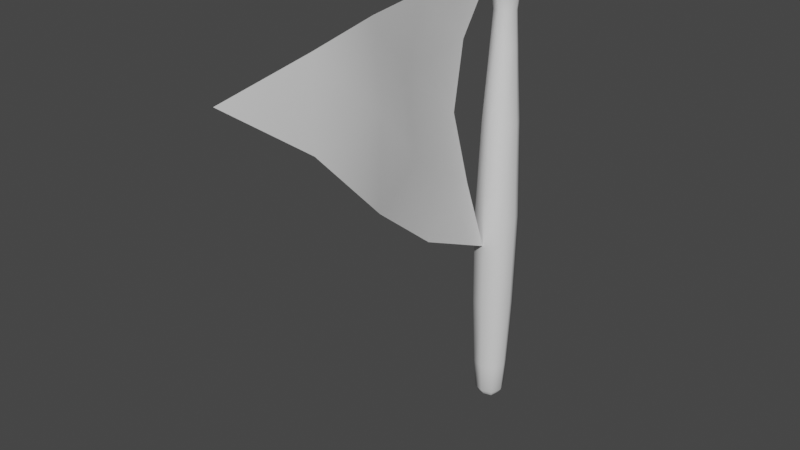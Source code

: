 # Source: flagPlaceholder.blend  (saved by Blender 2.91.10; exported with 4.5.12 LTS)
import bpy
from mathutils import Matrix  # noqa: F401  (used for matrix-valued properties, if any)

bpy.ops.wm.read_factory_settings(use_empty=True)
scene = bpy.context.scene
scene.name = 'Scene'

# ---- collections
col_collection = bpy.data.collections.new('Collection'); scene.collection.children.link(col_collection)

# ---- world
world_world = bpy.data.worlds.new('World'); scene.world = world_world
world_world.use_nodes = True; world_world.node_tree.nodes.clear()
_N = world_world.node_tree.nodes; _L = world_world.node_tree.links
n0 = _N.new('ShaderNodeOutputWorld'); n0.name = 'World Output'; n0.location = (300, 300)
n1 = _N.new('ShaderNodeBackground'); n1.name = 'Background'; n1.location = (10, 300)
n1.inputs[0].default_value = (0.05088, 0.05088, 0.05088, 1.0)
_L.new(n1.outputs[0], n0.inputs[0])
n0.is_active_output = True
world_world.color = (0.05088, 0.05088, 0.05088)
world_world.use_sun_shadow = False
world_world.sun_shadow_jitter_overblur = 0.0

# ---- meshes
me_plane = bpy.data.meshes.new('Plane')
me_plane.from_pydata([(-0.05353, -0.05353, -0.0746), (0.05353, -0.05353, -0.0746), (-0.05353, 0.05353, -0.0746), (0.05353, 0.05353, -0.0746), (-0.06199, -0.06199, 2.757), (0.06199, -0.06199, 2.757), (-0.06199, 0.06199, 2.757), (0.06199, 0.06199, 2.757), (-0.0498, 0.0498, 3.092), (-0.0498, -0.0498, 3.092), (0.0498, -0.0498, 3.092), (0.0498, 0.0498, 3.092), (0.07968, -0.07968, 0.1713), (-0.07968, -0.07968, 0.1713), (0.07968, 0.07968, 0.1713), (-0.07968, 0.07968, 0.1713), (0.06242, -0.06242, 2.442), (0.06242, 0.06242, 2.442), (-0.06242, -0.06242, 2.442), (-0.06242, 0.06242, 2.442), (0.09602, 0.09602, 2.996), (0.09602, -0.09602, 2.996), (-0.09602, -0.09602, 2.996), (-0.09602, 0.09602, 2.996), (-0.1018, -0.1018, 1.303), (-0.1018, 0.1018, 1.303), (0.1018, -0.1018, 1.303), (0.1018, 0.1018, 1.303), (-0.06529, 0.0, -0.07656), (2.328e-10, -0.06529, -0.07656), (0.06529, 4.657e-10, -0.07656), (2.328e-10, 0.06529, -0.07656), (-0.08523, 1.164e-10, 2.757), (-1.164e-10, -0.08523, 2.757), (0.08523, -1.164e-10, 2.757), (1.164e-10, 0.08523, 2.757), (0.05321, -0.05321, 2.663), (-0.06929, -0.06929, -0.03715), (0.05321, 0.05321, 2.663), (-0.06929, 0.06929, -0.03715), (-0.05644, -7.567e-10, 3.096), (2.91e-10, -0.05644, 3.096), (0.05644, 1.397e-09, 3.096), (-2.328e-10, 0.05644, 3.096), (0.07813, 0.07813, 3.067), (0.08416, -0.08416, 2.875), (-0.07813, -0.07813, 3.067), (-0.08416, 0.08416, 2.875), (0.06929, -0.06929, -0.03715), (-0.09521, -0.09521, 0.6547), (0.06929, 0.06929, -0.03715), (-0.09521, 0.09521, 0.6547), (-3.492e-10, 0.1096, 0.1713), (-0.1096, 0.0, 0.1713), (0.1096, 0.0, 0.1713), (-1.048e-09, -0.1096, 0.1713), (0.08538, -0.08538, 1.954), (0.08538, 0.08538, 1.954), (-0.05321, -0.05321, 2.663), (-0.05321, 0.05321, 2.663), (1.455e-10, 0.08582, 2.442), (-0.08582, 1.455e-10, 2.442), (0.08582, -1.455e-10, 2.442), (-1.455e-10, -0.08582, 2.442), (0.08416, 0.08416, 2.875), (0.07813, -0.07813, 3.067), (-0.08416, -0.08416, 2.875), (-0.07813, 0.07813, 3.067), (0.0, -0.132, 2.996), (0.0, 0.132, 2.996), (-0.132, 0.0, 2.996), (0.132, 0.0, 2.996), (-0.08538, -0.08538, 1.954), (-0.08538, 0.08538, 1.954), (0.09521, -0.09521, 0.6547), (0.09521, 0.09521, 0.6547), (-4.657e-10, -0.14, 1.303), (0.14, 0.0, 1.303), (-0.14, 0.0, 1.303), (1.164e-10, 0.14, 1.303), (0.1066, 0.0, 3.067), (-1.644e-09, -0.07317, 2.663), (0.07317, -1.644e-09, 2.663), (-0.07317, 1.644e-09, 2.663), (1.644e-09, 0.07317, 2.663), (8.149e-10, -1.164e-09, 3.104), (-0.1066, 0.0, 3.067), (9.313e-10, 0.1066, 3.067), (-9.313e-10, -0.1066, 3.067), (0.0, 0.09536, -0.03734), (-0.09536, 0.0, -0.03734), (0.09536, 0.0, -0.03734), (0.0, -0.09536, -0.03734), (-2.328e-10, 0.1174, 1.954), (-0.1174, -2.328e-10, 1.954), (0.1174, 3.492e-10, 1.954), (3.492e-10, -0.1174, 1.954), (1.495e-09, -0.1157, 2.875), (-1.495e-09, 0.1157, 2.875), (-0.1157, -1.495e-09, 2.875), (0.1157, 1.495e-09, 2.875), (-9.313e-10, -0.1309, 0.6547), (0.1309, 0.0, 0.6547), (-0.1309, 0.0, 0.6547), (-2.328e-10, 0.1309, 0.6547)], [], [(21, 71, 80, 65), (71, 20, 44, 80), (80, 44, 11, 42), (65, 80, 42, 10), (18, 63, 81, 58), (63, 16, 36, 81), (81, 36, 5, 33), (58, 81, 33, 4), (16, 62, 82, 36), (62, 17, 38, 82), (82, 38, 7, 34), (36, 82, 34, 5), (19, 61, 83, 59), (61, 18, 58, 83), (83, 58, 4, 32), (59, 83, 32, 6), (17, 60, 84, 38), (60, 19, 59, 84), (84, 59, 6, 35), (38, 84, 35, 7), (9, 41, 85, 40), (41, 10, 42, 85), (85, 42, 11, 43), (40, 85, 43, 8), (23, 70, 86, 67), (70, 22, 46, 86), (86, 46, 9, 40), (67, 86, 40, 8), (20, 69, 87, 44), (69, 23, 67, 87), (87, 67, 8, 43), (44, 87, 43, 11), (22, 68, 88, 46), (68, 21, 65, 88), (88, 65, 10, 41), (46, 88, 41, 9), (3, 31, 89, 50), (31, 2, 39, 89), (89, 39, 15, 52), (50, 89, 52, 14), (2, 28, 90, 39), (28, 0, 37, 90), (90, 37, 13, 53), (39, 90, 53, 15), (1, 30, 91, 48), (30, 3, 50, 91), (91, 50, 14, 54), (48, 91, 54, 12), (0, 29, 92, 37), (29, 1, 48, 92), (92, 48, 12, 55), (37, 92, 55, 13), (27, 79, 93, 57), (79, 25, 73, 93), (93, 73, 19, 60), (57, 93, 60, 17), (25, 78, 94, 73), (78, 24, 72, 94), (94, 72, 18, 61), (73, 94, 61, 19), (26, 77, 95, 56), (77, 27, 57, 95), (95, 57, 17, 62), (56, 95, 62, 16), (24, 76, 96, 72), (76, 26, 56, 96), (96, 56, 16, 63), (72, 96, 63, 18), (4, 33, 97, 66), (33, 5, 45, 97), (97, 45, 21, 68), (66, 97, 68, 22), (7, 35, 98, 64), (35, 6, 47, 98), (98, 47, 23, 69), (64, 98, 69, 20), (6, 32, 99, 47), (32, 4, 66, 99), (99, 66, 22, 70), (47, 99, 70, 23), (5, 34, 100, 45), (34, 7, 64, 100), (100, 64, 20, 71), (45, 100, 71, 21), (13, 55, 101, 49), (55, 12, 74, 101), (101, 74, 26, 76), (49, 101, 76, 24), (12, 54, 102, 74), (54, 14, 75, 102), (102, 75, 27, 77), (74, 102, 77, 26), (15, 53, 103, 51), (53, 13, 49, 103), (103, 49, 24, 78), (51, 103, 78, 25), (14, 52, 104, 75), (52, 15, 51, 104), (104, 51, 25, 79), (75, 104, 79, 27)])
me_plane.polygons.foreach_set('use_smooth', [True] * 100)
_uv = me_plane.uv_layers.new(name='UVMap')
_uv.uv.foreach_set('vector', [0.06978, 0.08919, 0.07064, 0.1106, 0.05252, 0.1121, 0.05352, 0.09165, 0.07064, 0.1106, 0.07213, 0.131, 0.05705, 0.1314, 0.05252, 0.1121, 0.05252, 0.1121, 0.05705, 0.1314, 0.04666, 0.1317, 0.03949, 0.1212, 0.05352, 0.09165, 0.05252, 0.1121, 0.03776, 0.1058, 0.04268, 0.09371, 0.2302, 0.2121, 0.2278, 0.2321, 0.1609, 0.2253, 0.1605, 0.2075, 0.2278, 0.06967, 0.2302, 0.08959, 0.1605, 0.09427, 0.1609, 0.07647, 0.1609, 0.07647, 0.1605, 0.09427, 0.1315, 0.09196, 0.1339, 0.07283, 0.1605, 0.2075, 0.1609, 0.2253, 0.1339, 0.2289, 0.1315, 0.2098, 0.2302, 0.08959, 0.2317, 0.1099, 0.1602, 0.1126, 0.1605, 0.09427, 0.2317, 0.1099, 0.2327, 0.1303, 0.1603, 0.1317, 0.1602, 0.1126, 0.1602, 0.1126, 0.1603, 0.1317, 0.13, 0.1312, 0.1302, 0.1116, 0.1605, 0.09427, 0.1602, 0.1126, 0.1302, 0.1116, 0.1315, 0.09196, 0.2327, 0.1714, 0.2317, 0.1919, 0.1602, 0.1891, 0.1603, 0.1701, 0.2317, 0.1919, 0.2302, 0.2121, 0.1605, 0.2075, 0.1602, 0.1891, 0.1602, 0.1891, 0.1605, 0.2075, 0.1315, 0.2098, 0.1302, 0.1902, 0.1603, 0.1701, 0.1602, 0.1891, 0.1302, 0.1902, 0.13, 0.1705, 0.2327, 0.1303, 0.233, 0.1509, 0.16, 0.1509, 0.1603, 0.1317, 0.233, 0.1509, 0.2327, 0.1714, 0.1603, 0.1701, 0.16, 0.1509, 0.16, 0.1509, 0.1603, 0.1701, 0.13, 0.1705, 0.1296, 0.1509, 0.1603, 0.1317, 0.16, 0.1509, 0.1296, 0.1509, 0.13, 0.1312, 0.04268, 0.208, 0.03347, 0.2174, 0.02425, 0.2044, 0.03776, 0.1959, 0.03347, 0.08428, 0.04268, 0.09371, 0.03776, 0.1058, 0.02425, 0.09733, 0.02844, 0.1323, 0.03949, 0.1212, 0.04666, 0.1317, 0.04019, 0.1427, 0.03949, 0.1805, 0.02844, 0.1694, 0.04019, 0.159, 0.04666, 0.17, 0.07213, 0.1707, 0.07064, 0.1911, 0.05252, 0.1896, 0.05705, 0.1703, 0.07064, 0.1911, 0.06978, 0.2125, 0.05352, 0.2101, 0.05252, 0.1896, 0.05252, 0.1896, 0.05352, 0.2101, 0.04268, 0.208, 0.03776, 0.1959, 0.05705, 0.1703, 0.05252, 0.1896, 0.03949, 0.1805, 0.04666, 0.17, 0.07213, 0.131, 0.07156, 0.1509, 0.05377, 0.1509, 0.05705, 0.1314, 0.07156, 0.1509, 0.07213, 0.1707, 0.05705, 0.1703, 0.05377, 0.1509, 0.05377, 0.1509, 0.05705, 0.1703, 0.04666, 0.17, 0.04019, 0.159, 0.05705, 0.1314, 0.05377, 0.1509, 0.04019, 0.1427, 0.04666, 0.1317, 0.06978, 0.2125, 0.06495, 0.2386, 0.04486, 0.2291, 0.05352, 0.2101, 0.06495, 0.06309, 0.06978, 0.08919, 0.05352, 0.09165, 0.04486, 0.07265, 0.04486, 0.07265, 0.05352, 0.09165, 0.04268, 0.09371, 0.03347, 0.08428, 0.05352, 0.2101, 0.04486, 0.2291, 0.03347, 0.2174, 0.04268, 0.208, 0.9623, 0.1293, 0.9664, 0.1457, 0.9521, 0.1509, 0.9495, 0.1299, 0.9664, 0.156, 0.9623, 0.1724, 0.9495, 0.1719, 0.9521, 0.1509, 0.9521, 0.1509, 0.9495, 0.1719, 0.8933, 0.175, 0.8928, 0.1509, 0.9495, 0.1299, 0.9521, 0.1509, 0.8928, 0.1509, 0.8933, 0.1268, 0.9623, 0.1724, 0.9646, 0.1893, 0.9511, 0.1912, 0.9495, 0.1719, 0.9646, 0.1893, 0.9671, 0.2061, 0.9549, 0.2103, 0.9511, 0.1912, 0.9511, 0.1912, 0.9549, 0.2103, 0.8989, 0.2235, 0.8954, 0.1991, 0.9495, 0.1719, 0.9511, 0.1912, 0.8954, 0.1991, 0.8933, 0.175, 0.9671, 0.09562, 0.9646, 0.1125, 0.9511, 0.1105, 0.9549, 0.09145, 0.9646, 0.1125, 0.9623, 0.1293, 0.9495, 0.1299, 0.9511, 0.1105, 0.9511, 0.1105, 0.9495, 0.1299, 0.8933, 0.1268, 0.8954, 0.1027, 0.9549, 0.09145, 0.9511, 0.1105, 0.8954, 0.1027, 0.8989, 0.07827, 0.9671, 0.2061, 0.9758, 0.2206, 0.9636, 0.2297, 0.9549, 0.2103, 0.9758, 0.08114, 0.9671, 0.09562, 0.9549, 0.09145, 0.9636, 0.07207, 0.9636, 0.07207, 0.9549, 0.09145, 0.8989, 0.07827, 0.9043, 0.05322, 0.9549, 0.2103, 0.9636, 0.2297, 0.9043, 0.2485, 0.8989, 0.2235, 0.568, 0.1196, 0.5681, 0.1509, 0.38, 0.1509, 0.3796, 0.1242, 0.5681, 0.1509, 0.568, 0.1821, 0.3796, 0.1776, 0.38, 0.1509, 0.38, 0.1509, 0.3796, 0.1776, 0.2327, 0.1714, 0.233, 0.1509, 0.3796, 0.1242, 0.38, 0.1509, 0.233, 0.1509, 0.2327, 0.1303, 0.568, 0.1821, 0.5677, 0.2137, 0.3781, 0.2043, 0.3796, 0.1776, 0.5677, 0.2137, 0.5671, 0.2454, 0.3759, 0.2312, 0.3781, 0.2043, 0.3781, 0.2043, 0.3759, 0.2312, 0.2302, 0.2121, 0.2317, 0.1919, 0.3796, 0.1776, 0.3781, 0.2043, 0.2317, 0.1919, 0.2327, 0.1714, 0.5671, 0.05629, 0.5677, 0.08804, 0.3781, 0.09742, 0.3759, 0.07054, 0.5677, 0.08804, 0.568, 0.1196, 0.3796, 0.1242, 0.3781, 0.09742, 0.3781, 0.09742, 0.3796, 0.1242, 0.2327, 0.1303, 0.2317, 0.1099, 0.3759, 0.07054, 0.3781, 0.09742, 0.2317, 0.1099, 0.2302, 0.08959, 0.5671, 0.2454, 0.5662, 0.278, 0.3725, 0.2582, 0.3759, 0.2312, 0.5662, 0.02374, 0.5671, 0.05629, 0.3759, 0.07054, 0.3725, 0.04357, 0.3725, 0.04357, 0.3759, 0.07054, 0.2302, 0.08959, 0.2278, 0.06967, 0.3759, 0.2312, 0.3725, 0.2582, 0.2278, 0.2321, 0.2302, 0.2121, 0.1315, 0.2098, 0.1339, 0.2289, 0.09978, 0.2371, 0.09782, 0.2133, 0.1339, 0.07283, 0.1315, 0.09196, 0.09782, 0.08839, 0.09978, 0.06461, 0.09978, 0.06461, 0.09782, 0.08839, 0.06978, 0.08919, 0.06495, 0.06309, 0.09782, 0.2133, 0.09978, 0.2371, 0.06495, 0.2386, 0.06978, 0.2125, 0.13, 0.1312, 0.1296, 0.1509, 0.09728, 0.1509, 0.09718, 0.1307, 0.1296, 0.1509, 0.13, 0.1705, 0.09718, 0.171, 0.09728, 0.1509, 0.09728, 0.1509, 0.09718, 0.171, 0.07213, 0.1707, 0.07156, 0.1509, 0.09718, 0.1307, 0.09728, 0.1509, 0.07156, 0.1509, 0.07213, 0.131, 0.13, 0.1705, 0.1302, 0.1902, 0.09743, 0.1915, 0.09718, 0.171, 0.1302, 0.1902, 0.1315, 0.2098, 0.09782, 0.2133, 0.09743, 0.1915, 0.09743, 0.1915, 0.09782, 0.2133, 0.06978, 0.2125, 0.07064, 0.1911, 0.09718, 0.171, 0.09743, 0.1915, 0.07064, 0.1911, 0.07213, 0.1707, 0.1315, 0.09196, 0.1302, 0.1116, 0.09743, 0.1102, 0.09782, 0.08839, 0.1302, 0.1116, 0.13, 0.1312, 0.09718, 0.1307, 0.09743, 0.1102, 0.09743, 0.1102, 0.09718, 0.1307, 0.07213, 0.131, 0.07064, 0.1106, 0.09782, 0.08839, 0.09743, 0.1102, 0.07064, 0.1106, 0.06978, 0.08919, 0.8989, 0.2235, 0.9043, 0.2485, 0.7604, 0.27, 0.7578, 0.2398, 0.9043, 0.05322, 0.8989, 0.07827, 0.7578, 0.06196, 0.7604, 0.03172, 0.7604, 0.03172, 0.7578, 0.06196, 0.5671, 0.05629, 0.5662, 0.02374, 0.7578, 0.2398, 0.7604, 0.27, 0.5662, 0.278, 0.5671, 0.2454, 0.8989, 0.07827, 0.8954, 0.1027, 0.756, 0.09182, 0.7578, 0.06196, 0.8954, 0.1027, 0.8933, 0.1268, 0.7549, 0.1214, 0.756, 0.09182, 0.756, 0.09182, 0.7549, 0.1214, 0.568, 0.1196, 0.5677, 0.08804, 0.7578, 0.06196, 0.756, 0.09182, 0.5677, 0.08804, 0.5671, 0.05629, 0.8933, 0.175, 0.8954, 0.1991, 0.756, 0.2099, 0.7549, 0.1803, 0.8954, 0.1991, 0.8989, 0.2235, 0.7578, 0.2398, 0.756, 0.2099, 0.756, 0.2099, 0.7578, 0.2398, 0.5671, 0.2454, 0.5677, 0.2137, 0.7549, 0.1803, 0.756, 0.2099, 0.5677, 0.2137, 0.568, 0.1821, 0.8933, 0.1268, 0.8928, 0.1509, 0.7546, 0.1509, 0.7549, 0.1214, 0.8928, 0.1509, 0.8933, 0.175, 0.7549, 0.1803, 0.7546, 0.1509, 0.7546, 0.1509, 0.7549, 0.1803, 0.568, 0.1821, 0.5681, 0.1509, 0.7549, 0.1214, 0.7546, 0.1509, 0.5681, 0.1509, 0.568, 0.1196])
me_plane.use_remesh_fix_poles = True
me_plane.use_remesh_preserve_attributes = False
me_plane.use_mirror_vertex_groups = False
me_plane.update()
me_plane_001 = bpy.data.meshes.new('Plane.001')
me_plane_001.from_pydata([(0.02722, -2.314, 2.731), (-0.007978, -0.1328, 1.118), (0.164, -1.343, 1.869), (-0.03052, -0.1118, 2.945), (-0.1234, -0.3246, 2.071), (0.07967, -1.286, 2.929), (-0.05567, -0.2596, 1.601), (0.02324, -0.7415, 1.406), (-0.1258, -0.246, 2.512), (0.1765, -1.835, 2.372), (0.1611, -1.817, 2.889), (-0.08417, -0.6999, 2.897), (-0.05348, -0.8499, 2.488), (0.2085, -1.372, 2.465), (0.02356, -0.8728, 1.977)], [], [(0, 10, 9), (5, 11, 12), (5, 12, 13), (2, 14, 7), (14, 4, 6), (14, 6, 7), (7, 6, 1), (12, 4, 14), (12, 14, 13), (13, 14, 2), (11, 3, 8), (11, 8, 12), (12, 8, 4), (10, 5, 13), (10, 13, 9), (9, 13, 2)])
me_plane_001.polygons.foreach_set('use_smooth', [True] * 16)
_uv = me_plane_001.uv_layers.new(name='UVMap')
_uv.uv.foreach_set('vector', [0.03182, 0.3092, 0.1985, 0.4759, 0.1985, 0.3092, 0.3652, 0.6426, 0.5319, 0.8093, 0.5319, 0.6426, 0.3652, 0.6426, 0.5319, 0.6426, 0.3652, 0.4759, 0.3652, 0.3092, 0.5319, 0.4759, 0.5319, 0.3092, 0.5319, 0.4759, 0.6986, 0.6426, 0.6986, 0.4759, 0.5319, 0.4759, 0.6986, 0.4759, 0.5319, 0.3092, 0.5319, 0.3092, 0.6986, 0.4759, 0.6986, 0.3092, 0.5319, 0.6426, 0.6986, 0.6426, 0.5319, 0.4759, 0.5319, 0.6426, 0.5319, 0.4759, 0.3652, 0.4759, 0.3652, 0.4759, 0.5319, 0.4759, 0.3652, 0.3092, 0.5319, 0.8093, 0.6986, 0.976, 0.6986, 0.8093, 0.5319, 0.8093, 0.6986, 0.8093, 0.5319, 0.6426, 0.5319, 0.6426, 0.6986, 0.8093, 0.6986, 0.6426, 0.1985, 0.4759, 0.3652, 0.6426, 0.3652, 0.4759, 0.1985, 0.4759, 0.3652, 0.4759, 0.1985, 0.3092, 0.1985, 0.3092, 0.3652, 0.4759, 0.3652, 0.3092])
me_plane_001.use_remesh_fix_poles = True
me_plane_001.use_remesh_preserve_attributes = False
me_plane_001.use_mirror_vertex_groups = False
me_plane_001.update()
arm_armature = bpy.data.armatures.new('Armature')  # bones are not reproduced

# ---- objects
ob_plane = bpy.data.objects.new('Plane', me_plane)
ob_plane_001 = bpy.data.objects.new('Plane.001', me_plane_001)
ob_armature = bpy.data.objects.new('Armature', arm_armature)

# ---- transforms, parenting, visibility, modifiers, constraints
ob_plane.location = (0.0, 0.0, 0.0)
ob_plane.lineart.crease_threshold = 0.0
ob_plane_001.parent = ob_armature
ob_plane_001.matrix_parent_inverse = Matrix(((1.0, -0.0, -0.0, -0.02345), (-0.0, 1.0, 0.0, 0.128), (-0.0, -0.0, 1.0, -1.119), (-0.0, 0.0, -0.0, 1.0)))
ob_plane_001.location = (0.0, 0.0, 0.0)
ob_plane_001.lineart.crease_threshold = 0.0
_vg = ob_plane_001.vertex_groups.new(name='Bone')
for _i, _w in zip([1, 2, 3, 5, 6, 7, 8, 11, 12, 13, 14], [0.9983, 0.0208, 0.9959, 0.006704, 0.7093, 0.5338, 0.6514, 0.1977, 0.08522, 0.0113, 0.09664]): _vg.add([_i], _w, 'REPLACE')
_vg = ob_plane_001.vertex_groups.new(name='Bone.001')
for _i, _w in zip([2, 4, 5, 6, 7, 8, 9, 10, 11, 12, 13, 14], [0.3266, 0.9979, 0.208, 0.2772, 0.4101, 0.3299, 0.05059, 0.03164, 0.6948, 0.7938, 0.3738, 0.7579]): _vg.add([_i], _w, 'REPLACE')
_vg = ob_plane_001.vertex_groups.new(name='Bone.003')
for _i, _w in zip([2, 5, 7, 9, 10, 11, 12, 13, 14], [0.5622, 0.6065, 0.04525, 0.1093, 0.1069, 0.08343, 0.07908, 0.2776, 0.1185]): _vg.add([_i], _w, 'REPLACE')
_vg = ob_plane_001.vertex_groups.new(name='Bone.002')
for _i, _w in zip([0, 2, 5, 9, 10, 12, 13, 14], [1.0, 0.07572, 0.1571, 0.8357, 0.848, 0.03388, 0.3179, 0.004071]): _vg.add([_i], _w, 'REPLACE')
_m = ob_plane_001.modifiers.new('Armature', 'ARMATURE')
_m.object = ob_armature
ob_armature.location = (0.02345, -0.128, 1.119)
ob_armature.lineart.crease_threshold = 0.0

# ---- collection membership
col_collection.objects.link(ob_plane)
col_collection.objects.link(ob_plane_001)
col_collection.objects.link(ob_armature)

# ---- scene / render settings (as saved in the file)
scene.frame_start = 1; scene.frame_end = 250; scene.frame_set(1)
scene.render.engine = 'BLENDER_EEVEE_NEXT'
scene.cycles.use_denoising = False
scene.cycles.samples = 128
scene.cycles.sampling_pattern = 'TABULATED_SOBOL'
scene.cycles.use_adaptive_sampling = False
scene.cycles.use_light_tree = False
scene.view_settings.view_transform = 'Filmic'
bpy.context.view_layer.update()

# ---- added for rendering (the .blend has no active camera and no usable light): camera, sun
cam_auto = bpy.data.cameras.new('AutoCamera')
cam_auto.lens = 50.0
cam_auto.sensor_width = 36.0
cam_auto.clip_end = 1000.0
ob_auto_camera = bpy.data.objects.new('AutoCamera', cam_auto)
scene.collection.objects.link(ob_auto_camera)
ob_auto_camera.location = (3.64243, -5.3511, 4.52135)
ob_auto_camera.rotation_euler = (1.09748, -7.21219e-08, 0.694738)
scene.camera = ob_auto_camera
light_auto_sun = bpy.data.lights.new('AutoSun', 'SUN')
light_auto_sun.energy = 3.0
light_auto_sun.angle = 0.0523599
ob_auto_sun = bpy.data.objects.new('AutoSun', light_auto_sun)
scene.collection.objects.link(ob_auto_sun)
ob_auto_sun.rotation_euler = (0.872665, 0.174533, 0.523599)
bpy.context.view_layer.update()
